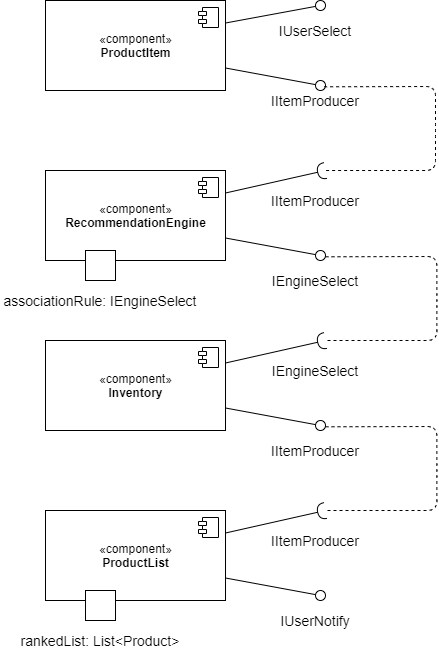

The diagram above was exported from draw.io. Its source (the exported page's mxGraphModel, read from the mxfile embedded in the PNG):
<mxGraphModel dx="1278" dy="580" grid="1" gridSize="10" guides="1" tooltips="1" connect="1" arrows="1" fold="1" page="1" pageScale="1" pageWidth="1650" pageHeight="1100" math="0" shadow="0">
  <root>
    <mxCell id="0" />
    <mxCell id="1" parent="0" />
    <mxCell id="myEZ7N-sVQTsdVSZ-K0Q-11" value="«component»&lt;br&gt;&lt;b&gt;RecommendationEngine&lt;br&gt;&lt;/b&gt;" style="html=1;dropTarget=0;" parent="1" vertex="1">
      <mxGeometry x="400" y="240" width="180" height="90" as="geometry" />
    </mxCell>
    <mxCell id="myEZ7N-sVQTsdVSZ-K0Q-12" value="" style="shape=component;jettyWidth=8;jettyHeight=4;" parent="myEZ7N-sVQTsdVSZ-K0Q-11" vertex="1">
      <mxGeometry x="1" width="20" height="20" relative="1" as="geometry">
        <mxPoint x="-27" y="7" as="offset" />
      </mxGeometry>
    </mxCell>
    <mxCell id="myEZ7N-sVQTsdVSZ-K0Q-21" value="" style="rounded=0;whiteSpace=wrap;html=1;" parent="1" vertex="1">
      <mxGeometry x="440" y="320" width="30" height="30" as="geometry" />
    </mxCell>
    <mxCell id="myEZ7N-sVQTsdVSZ-K0Q-23" value="&lt;font style=&quot;font-size: 14px&quot;&gt;IUserSelect&lt;/font&gt;" style="text;html=1;strokeColor=none;fillColor=none;align=center;verticalAlign=middle;whiteSpace=wrap;rounded=0;" parent="1" vertex="1">
      <mxGeometry x="650" y="90" width="40" height="20" as="geometry" />
    </mxCell>
    <mxCell id="myEZ7N-sVQTsdVSZ-K0Q-24" value="&lt;font style=&quot;font-size: 14px&quot;&gt;IItemProducer&lt;br&gt;&lt;/font&gt;" style="text;html=1;strokeColor=none;fillColor=none;align=center;verticalAlign=middle;whiteSpace=wrap;rounded=0;" parent="1" vertex="1">
      <mxGeometry x="650" y="160" width="40" height="20" as="geometry" />
    </mxCell>
    <mxCell id="myEZ7N-sVQTsdVSZ-K0Q-26" value="&lt;font style=&quot;font-size: 14px&quot;&gt;IItemProducer&lt;/font&gt;" style="text;html=1;strokeColor=none;fillColor=none;align=center;verticalAlign=middle;whiteSpace=wrap;rounded=0;" parent="1" vertex="1">
      <mxGeometry x="650" y="260" width="40" height="20" as="geometry" />
    </mxCell>
    <mxCell id="myEZ7N-sVQTsdVSZ-K0Q-29" value="«component»&lt;br&gt;&lt;b&gt;ProductItem&lt;br&gt;&lt;/b&gt;" style="html=1;dropTarget=0;" parent="1" vertex="1">
      <mxGeometry x="400" y="70" width="180" height="90" as="geometry" />
    </mxCell>
    <mxCell id="myEZ7N-sVQTsdVSZ-K0Q-30" value="" style="shape=component;jettyWidth=8;jettyHeight=4;" parent="myEZ7N-sVQTsdVSZ-K0Q-29" vertex="1">
      <mxGeometry x="1" width="20" height="20" relative="1" as="geometry">
        <mxPoint x="-27" y="7" as="offset" />
      </mxGeometry>
    </mxCell>
    <mxCell id="myEZ7N-sVQTsdVSZ-K0Q-31" value="" style="rounded=0;orthogonalLoop=1;jettySize=auto;html=1;endArrow=none;endFill=0;exitX=1;exitY=0.25;exitDx=0;exitDy=0;" parent="1" source="myEZ7N-sVQTsdVSZ-K0Q-29" target="myEZ7N-sVQTsdVSZ-K0Q-32" edge="1">
      <mxGeometry relative="1" as="geometry">
        <mxPoint x="540" y="285" as="sourcePoint" />
      </mxGeometry>
    </mxCell>
    <mxCell id="myEZ7N-sVQTsdVSZ-K0Q-32" value="" style="ellipse;whiteSpace=wrap;html=1;fontFamily=Helvetica;fontSize=12;fontColor=#000000;align=center;strokeColor=#000000;fillColor=#ffffff;points=[];aspect=fixed;resizable=0;" parent="1" vertex="1">
      <mxGeometry x="670" y="70" width="10" height="10" as="geometry" />
    </mxCell>
    <mxCell id="myEZ7N-sVQTsdVSZ-K0Q-45" value="&lt;font style=&quot;font-size: 14px&quot;&gt;associationRule: IEngineSelect&lt;/font&gt;" style="text;html=1;strokeColor=none;fillColor=none;align=center;verticalAlign=middle;whiteSpace=wrap;rounded=0;" parent="1" vertex="1">
      <mxGeometry x="355" y="360" width="200" height="20" as="geometry" />
    </mxCell>
    <mxCell id="myEZ7N-sVQTsdVSZ-K0Q-46" value="&lt;font style=&quot;font-size: 14px&quot;&gt;IEngineSelect&lt;/font&gt;" style="text;html=1;strokeColor=none;fillColor=none;align=center;verticalAlign=middle;whiteSpace=wrap;rounded=0;" parent="1" vertex="1">
      <mxGeometry x="650" y="340" width="40" height="20" as="geometry" />
    </mxCell>
    <mxCell id="myEZ7N-sVQTsdVSZ-K0Q-57" value="" style="rounded=0;orthogonalLoop=1;jettySize=auto;html=1;endArrow=none;endFill=0;exitX=1;exitY=0.75;exitDx=0;exitDy=0;" parent="1" source="myEZ7N-sVQTsdVSZ-K0Q-29" target="myEZ7N-sVQTsdVSZ-K0Q-59" edge="1">
      <mxGeometry relative="1" as="geometry">
        <mxPoint x="640" y="295" as="sourcePoint" />
      </mxGeometry>
    </mxCell>
    <mxCell id="myEZ7N-sVQTsdVSZ-K0Q-59" value="" style="ellipse;whiteSpace=wrap;html=1;fontFamily=Helvetica;fontSize=12;fontColor=#000000;align=center;strokeColor=#000000;fillColor=#ffffff;points=[];aspect=fixed;resizable=0;" parent="1" vertex="1">
      <mxGeometry x="670" y="150" width="10" height="10" as="geometry" />
    </mxCell>
    <mxCell id="myEZ7N-sVQTsdVSZ-K0Q-60" value="" style="rounded=0;orthogonalLoop=1;jettySize=auto;html=1;endArrow=halfCircle;endFill=0;endSize=6;strokeWidth=1;exitX=1;exitY=0.25;exitDx=0;exitDy=0;" parent="1" source="myEZ7N-sVQTsdVSZ-K0Q-11" edge="1">
      <mxGeometry relative="1" as="geometry">
        <mxPoint x="590" y="317.5" as="sourcePoint" />
        <mxPoint x="680" y="240" as="targetPoint" />
      </mxGeometry>
    </mxCell>
    <mxCell id="myEZ7N-sVQTsdVSZ-K0Q-61" value="" style="rounded=0;orthogonalLoop=1;jettySize=auto;html=1;endArrow=none;endFill=0;exitX=1;exitY=0.75;exitDx=0;exitDy=0;" parent="1" source="myEZ7N-sVQTsdVSZ-K0Q-11" target="myEZ7N-sVQTsdVSZ-K0Q-63" edge="1">
      <mxGeometry relative="1" as="geometry">
        <mxPoint x="640" y="295" as="sourcePoint" />
      </mxGeometry>
    </mxCell>
    <mxCell id="myEZ7N-sVQTsdVSZ-K0Q-63" value="" style="ellipse;whiteSpace=wrap;html=1;fontFamily=Helvetica;fontSize=12;fontColor=#000000;align=center;strokeColor=#000000;fillColor=#ffffff;points=[];aspect=fixed;resizable=0;" parent="1" vertex="1">
      <mxGeometry x="670" y="320" width="10" height="10" as="geometry" />
    </mxCell>
    <mxCell id="myEZ7N-sVQTsdVSZ-K0Q-64" value="«component»&lt;br&gt;&lt;b&gt;Inventory&lt;br&gt;&lt;/b&gt;" style="html=1;dropTarget=0;" parent="1" vertex="1">
      <mxGeometry x="400" y="410" width="180" height="90" as="geometry" />
    </mxCell>
    <mxCell id="myEZ7N-sVQTsdVSZ-K0Q-65" value="" style="shape=component;jettyWidth=8;jettyHeight=4;" parent="myEZ7N-sVQTsdVSZ-K0Q-64" vertex="1">
      <mxGeometry x="1" width="20" height="20" relative="1" as="geometry">
        <mxPoint x="-27" y="7" as="offset" />
      </mxGeometry>
    </mxCell>
    <mxCell id="myEZ7N-sVQTsdVSZ-K0Q-67" value="&lt;font style=&quot;font-size: 14px&quot;&gt;IEngineSelect&lt;/font&gt;" style="text;html=1;strokeColor=none;fillColor=none;align=center;verticalAlign=middle;whiteSpace=wrap;rounded=0;" parent="1" vertex="1">
      <mxGeometry x="650" y="430" width="40" height="20" as="geometry" />
    </mxCell>
    <mxCell id="myEZ7N-sVQTsdVSZ-K0Q-69" value="&lt;font style=&quot;font-size: 14px&quot;&gt;IItemProducer&lt;/font&gt;" style="text;html=1;strokeColor=none;fillColor=none;align=center;verticalAlign=middle;whiteSpace=wrap;rounded=0;" parent="1" vertex="1">
      <mxGeometry x="650" y="510" width="40" height="20" as="geometry" />
    </mxCell>
    <mxCell id="myEZ7N-sVQTsdVSZ-K0Q-70" value="" style="rounded=0;orthogonalLoop=1;jettySize=auto;html=1;endArrow=halfCircle;endFill=0;endSize=6;strokeWidth=1;exitX=1;exitY=0.25;exitDx=0;exitDy=0;" parent="1" source="myEZ7N-sVQTsdVSZ-K0Q-64" edge="1">
      <mxGeometry relative="1" as="geometry">
        <mxPoint x="590" y="487.5" as="sourcePoint" />
        <mxPoint x="680" y="410" as="targetPoint" />
      </mxGeometry>
    </mxCell>
    <mxCell id="myEZ7N-sVQTsdVSZ-K0Q-71" value="" style="rounded=0;orthogonalLoop=1;jettySize=auto;html=1;endArrow=none;endFill=0;exitX=1;exitY=0.75;exitDx=0;exitDy=0;" parent="1" source="myEZ7N-sVQTsdVSZ-K0Q-64" target="myEZ7N-sVQTsdVSZ-K0Q-72" edge="1">
      <mxGeometry relative="1" as="geometry">
        <mxPoint x="640" y="465" as="sourcePoint" />
      </mxGeometry>
    </mxCell>
    <mxCell id="myEZ7N-sVQTsdVSZ-K0Q-72" value="" style="ellipse;whiteSpace=wrap;html=1;fontFamily=Helvetica;fontSize=12;fontColor=#000000;align=center;strokeColor=#000000;fillColor=#ffffff;points=[];aspect=fixed;resizable=0;" parent="1" vertex="1">
      <mxGeometry x="670" y="490" width="10" height="10" as="geometry" />
    </mxCell>
    <mxCell id="myEZ7N-sVQTsdVSZ-K0Q-73" value="«component»&lt;br&gt;&lt;b&gt;ProductList&lt;br&gt;&lt;/b&gt;" style="html=1;dropTarget=0;" parent="1" vertex="1">
      <mxGeometry x="400" y="580" width="180" height="90" as="geometry" />
    </mxCell>
    <mxCell id="myEZ7N-sVQTsdVSZ-K0Q-74" value="" style="shape=component;jettyWidth=8;jettyHeight=4;" parent="myEZ7N-sVQTsdVSZ-K0Q-73" vertex="1">
      <mxGeometry x="1" width="20" height="20" relative="1" as="geometry">
        <mxPoint x="-27" y="7" as="offset" />
      </mxGeometry>
    </mxCell>
    <mxCell id="myEZ7N-sVQTsdVSZ-K0Q-75" value="" style="rounded=0;whiteSpace=wrap;html=1;" parent="1" vertex="1">
      <mxGeometry x="440" y="660" width="30" height="30" as="geometry" />
    </mxCell>
    <mxCell id="myEZ7N-sVQTsdVSZ-K0Q-76" value="&lt;font style=&quot;font-size: 14px&quot;&gt;IItemProducer&lt;/font&gt;" style="text;html=1;strokeColor=none;fillColor=none;align=center;verticalAlign=middle;whiteSpace=wrap;rounded=0;" parent="1" vertex="1">
      <mxGeometry x="650" y="600" width="40" height="20" as="geometry" />
    </mxCell>
    <mxCell id="myEZ7N-sVQTsdVSZ-K0Q-77" value="&lt;font style=&quot;font-size: 14px&quot;&gt;rankedList: List&amp;lt;Product&amp;gt;&lt;/font&gt;" style="text;html=1;strokeColor=none;fillColor=none;align=center;verticalAlign=middle;whiteSpace=wrap;rounded=0;" parent="1" vertex="1">
      <mxGeometry x="355" y="700" width="200" height="20" as="geometry" />
    </mxCell>
    <mxCell id="myEZ7N-sVQTsdVSZ-K0Q-78" value="&lt;font style=&quot;font-size: 14px&quot;&gt;IUserNotify&lt;/font&gt;" style="text;html=1;strokeColor=none;fillColor=none;align=center;verticalAlign=middle;whiteSpace=wrap;rounded=0;" parent="1" vertex="1">
      <mxGeometry x="650" y="680" width="40" height="20" as="geometry" />
    </mxCell>
    <mxCell id="myEZ7N-sVQTsdVSZ-K0Q-79" value="" style="rounded=0;orthogonalLoop=1;jettySize=auto;html=1;endArrow=halfCircle;endFill=0;endSize=6;strokeWidth=1;exitX=1;exitY=0.25;exitDx=0;exitDy=0;" parent="1" source="myEZ7N-sVQTsdVSZ-K0Q-73" edge="1">
      <mxGeometry relative="1" as="geometry">
        <mxPoint x="590" y="657.5" as="sourcePoint" />
        <mxPoint x="680" y="580" as="targetPoint" />
      </mxGeometry>
    </mxCell>
    <mxCell id="myEZ7N-sVQTsdVSZ-K0Q-80" value="" style="rounded=0;orthogonalLoop=1;jettySize=auto;html=1;endArrow=none;endFill=0;exitX=1;exitY=0.75;exitDx=0;exitDy=0;" parent="1" source="myEZ7N-sVQTsdVSZ-K0Q-73" target="myEZ7N-sVQTsdVSZ-K0Q-81" edge="1">
      <mxGeometry relative="1" as="geometry">
        <mxPoint x="640" y="635" as="sourcePoint" />
      </mxGeometry>
    </mxCell>
    <mxCell id="myEZ7N-sVQTsdVSZ-K0Q-81" value="" style="ellipse;whiteSpace=wrap;html=1;fontFamily=Helvetica;fontSize=12;fontColor=#000000;align=center;strokeColor=#000000;fillColor=#ffffff;points=[];aspect=fixed;resizable=0;" parent="1" vertex="1">
      <mxGeometry x="670" y="660" width="10" height="10" as="geometry" />
    </mxCell>
    <mxCell id="myEZ7N-sVQTsdVSZ-K0Q-82" value="" style="endArrow=none;dashed=1;html=1;exitX=0.862;exitY=0.629;exitDx=0;exitDy=0;exitPerimeter=0;" parent="1" source="myEZ7N-sVQTsdVSZ-K0Q-59" edge="1">
      <mxGeometry width="50" height="50" relative="1" as="geometry">
        <mxPoint x="720" y="160" as="sourcePoint" />
        <mxPoint x="679" y="240" as="targetPoint" />
        <Array as="points">
          <mxPoint x="790" y="156" />
          <mxPoint x="790" y="200" />
          <mxPoint x="790" y="240" />
        </Array>
      </mxGeometry>
    </mxCell>
    <mxCell id="myEZ7N-sVQTsdVSZ-K0Q-83" value="" style="endArrow=none;dashed=1;html=1;exitX=0.862;exitY=0.629;exitDx=0;exitDy=0;exitPerimeter=0;" parent="1" edge="1">
      <mxGeometry width="50" height="50" relative="1" as="geometry">
        <mxPoint x="679.9999999999999" y="326.28999999999996" as="sourcePoint" />
        <mxPoint x="680.38" y="410" as="targetPoint" />
        <Array as="points">
          <mxPoint x="791.38" y="326" />
          <mxPoint x="791.38" y="370" />
          <mxPoint x="791.38" y="410" />
        </Array>
      </mxGeometry>
    </mxCell>
    <mxCell id="myEZ7N-sVQTsdVSZ-K0Q-84" value="" style="endArrow=none;dashed=1;html=1;exitX=0.862;exitY=0.629;exitDx=0;exitDy=0;exitPerimeter=0;" parent="1" edge="1">
      <mxGeometry width="50" height="50" relative="1" as="geometry">
        <mxPoint x="679.9999999999999" y="496.28999999999996" as="sourcePoint" />
        <mxPoint x="680.38" y="580" as="targetPoint" />
        <Array as="points">
          <mxPoint x="791.38" y="496" />
          <mxPoint x="791.38" y="540" />
          <mxPoint x="791.38" y="580" />
        </Array>
      </mxGeometry>
    </mxCell>
  </root>
</mxGraphModel>